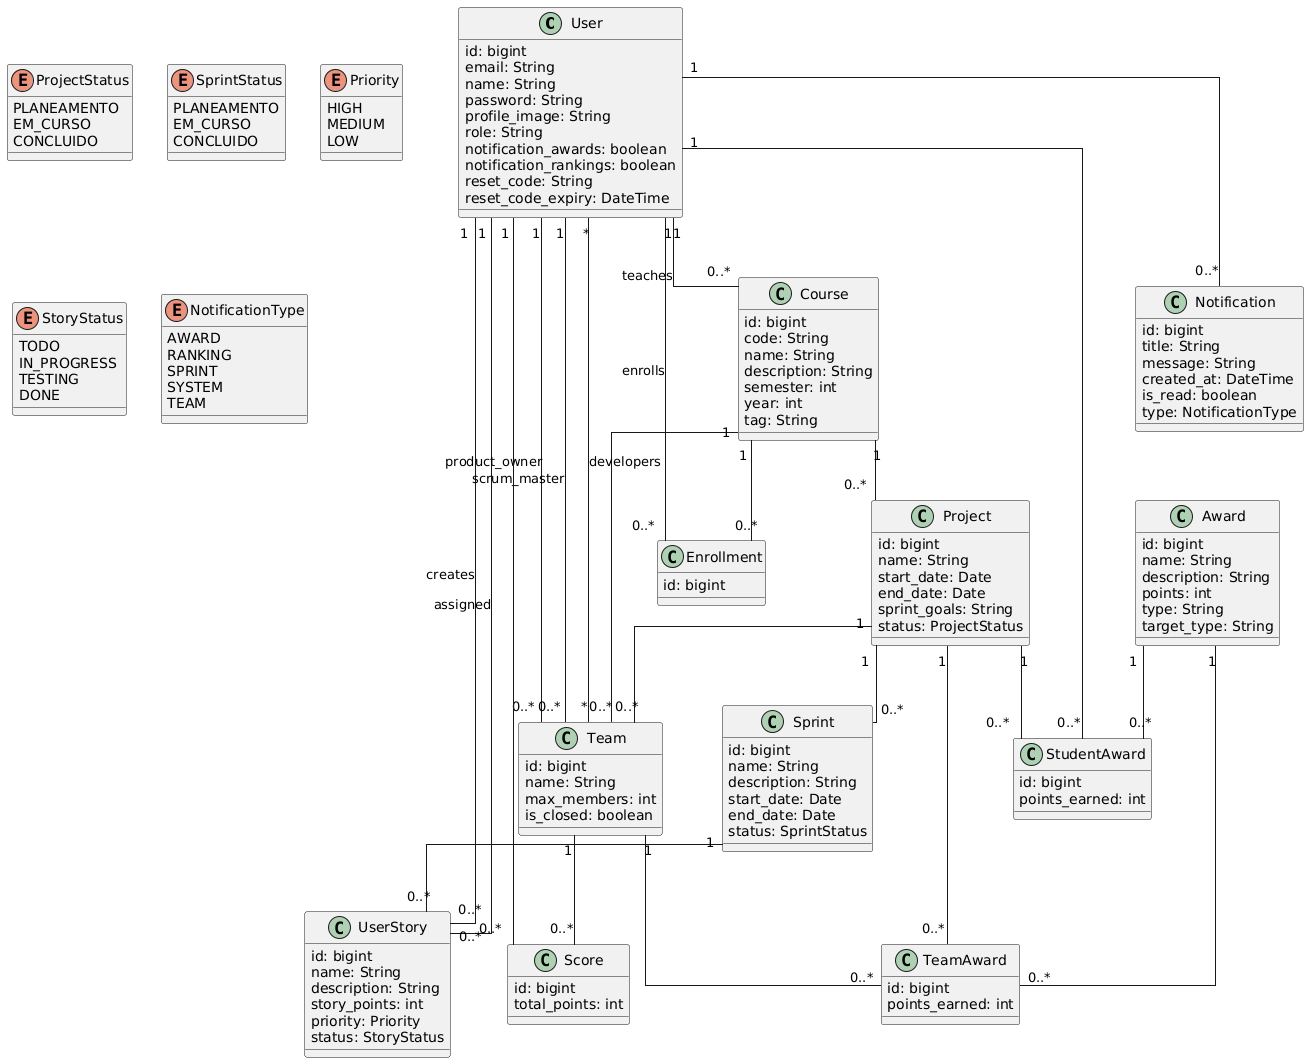

The diagram above was rendered by PlantUML. Its source (embedded in the PNG):
@startuml
skinparam classAttributeIconSize 0
skinparam linetype ortho

' =========================
' CLASSES
' =========================

class User {
  id: bigint
  email: String
  name: String
  password: String
  profile_image: String
  role: String
  notification_awards: boolean
  notification_rankings: boolean
  reset_code: String
  reset_code_expiry: DateTime
}

class Course {
  id: bigint
  code: String
  name: String
  description: String
  semester: int
  year: int
  tag: String
}

class Enrollment {
  id: bigint
}

class Project {
  id: bigint
  name: String
  start_date: Date
  end_date: Date
  sprint_goals: String
  status: ProjectStatus
}

class Sprint {
  id: bigint
  name: String
  description: String
  start_date: Date
  end_date: Date
  status: SprintStatus
}

class UserStory {
  id: bigint
  name: String
  description: String
  story_points: int
  priority: Priority
  status: StoryStatus
}

class Team {
  id: bigint
  name: String
  max_members: int
  is_closed: boolean
}

class Score {
  id: bigint
  total_points: int
}

class Award {
  id: bigint
  name: String
  description: String
  points: int
  type: String
  target_type: String
}

class StudentAward {
  id: bigint
  points_earned: int
}

class TeamAward {
  id: bigint
  points_earned: int
}

class Notification {
  id: bigint
  title: String
  message: String
  created_at: DateTime
  is_read: boolean
  type: NotificationType
}

' =========================
' ENUMS
' =========================

enum ProjectStatus {
  PLANEAMENTO
  EM_CURSO
  CONCLUIDO
}

enum SprintStatus {
  PLANEAMENTO
  EM_CURSO
  CONCLUIDO
}

enum Priority {
  HIGH
  MEDIUM
  LOW
}

enum StoryStatus {
  TODO
  IN_PROGRESS
  TESTING
  DONE
}

enum NotificationType {
  AWARD
  RANKING
  SPRINT
  SYSTEM
  TEAM
}

' =========================
' RELATIONSHIPS
' =========================

User "1" -- "0..*" Course : teaches
User "1" -- "0..*" Enrollment : enrolls
Course "1" -- "0..*" Enrollment

Course "1" -- "0..*" Project
Project "1" -- "0..*" Sprint
Sprint "1" -- "0..*" UserStory

User "1" -- "0..*" UserStory : creates
User "1" -- "0..*" UserStory : assigned

Course "1" -- "0..*" Team
Project "1" -- "0..*" Team

User "1" -- "0..*" Team : product_owner
User "1" -- "0..*" Team : scrum_master
User "*" -- "*" Team : developers

User "1" -- "0..*" Score
Team "1" -- "0..*" Score

Award "1" -- "0..*" StudentAward
User "1" -- "0..*" StudentAward
Project "1" -- "0..*" StudentAward

Award "1" -- "0..*" TeamAward
Team "1" -- "0..*" TeamAward
Project "1" -- "0..*" TeamAward

User "1" -- "0..*" Notification
@enduml